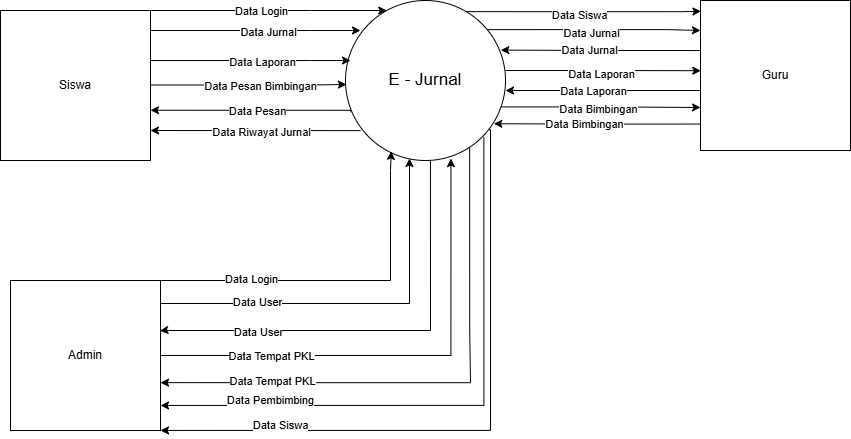

The diagram above was exported from draw.io. Its source (the exported page's mxGraphModel, read from the mxfile embedded in the PNG):
<mxGraphModel dx="946" dy="563" grid="1" gridSize="10" guides="1" tooltips="1" connect="1" arrows="1" fold="1" page="1" pageScale="1" pageWidth="850" pageHeight="1100" math="0" shadow="0">
  <root>
    <mxCell id="0" />
    <mxCell id="1" parent="0" />
    <mxCell id="ie-Z05TXu4hnuAbTAsxq-19" edge="1" parent="1" style="edgeStyle=orthogonalEdgeStyle;rounded=0;orthogonalLoop=1;jettySize=auto;html=1;entryX=1.003;entryY=0.665;entryDx=0;entryDy=0;entryPerimeter=0;exitX=0.037;exitY=0.698;exitDx=0;exitDy=0;exitPerimeter=0;" value="">
      <mxGeometry relative="1" as="geometry">
        <Array as="points">
          <mxPoint x="350.55" y="340" />
        </Array>
        <mxPoint x="350.46999999999997" y="341.68000000000006" as="sourcePoint" />
        <mxPoint x="150.00000000000006" y="339.75" as="targetPoint" />
      </mxGeometry>
    </mxCell>
    <mxCell id="ie-Z05TXu4hnuAbTAsxq-21" connectable="0" parent="ie-Z05TXu4hnuAbTAsxq-19" style="edgeLabel;html=1;align=center;verticalAlign=middle;resizable=0;points=[];" value="Data Pesan" vertex="1">
      <mxGeometry relative="1" x="-0.0512" y="1" as="geometry">
        <mxPoint as="offset" />
      </mxGeometry>
    </mxCell>
    <mxCell id="ie-Z05TXu4hnuAbTAsxq-32" edge="1" parent="1" source="ie-Z05TXu4hnuAbTAsxq-1" style="edgeStyle=orthogonalEdgeStyle;rounded=0;orthogonalLoop=1;jettySize=auto;html=1;entryX=0.996;entryY=0.336;entryDx=0;entryDy=0;entryPerimeter=0;horizontal=1;exitX=0.531;exitY=0.991;exitDx=0;exitDy=0;exitPerimeter=0;" target="ie-Z05TXu4hnuAbTAsxq-4" value="">
      <mxGeometry relative="1" as="geometry">
        <Array as="points">
          <mxPoint x="430" y="560" />
          <mxPoint x="163" y="560" />
        </Array>
        <mxPoint x="462.9" y="480.0035971133565" as="sourcePoint" />
        <mxPoint x="440" y="710.4600000000002" as="targetPoint" />
      </mxGeometry>
    </mxCell>
    <mxCell id="ie-Z05TXu4hnuAbTAsxq-62" connectable="0" parent="ie-Z05TXu4hnuAbTAsxq-32" style="edgeLabel;html=1;align=center;verticalAlign=middle;resizable=0;points=[];" value="Data User" vertex="1">
      <mxGeometry relative="1" x="0.5541" y="1" as="geometry">
        <mxPoint as="offset" />
      </mxGeometry>
    </mxCell>
    <mxCell id="ie-Z05TXu4hnuAbTAsxq-43" edge="1" parent="1" style="edgeStyle=orthogonalEdgeStyle;rounded=0;orthogonalLoop=1;jettySize=auto;html=1;exitX=0.746;exitY=0.06;exitDx=0;exitDy=0;exitPerimeter=0;entryX=0.003;entryY=0.072;entryDx=0;entryDy=0;entryPerimeter=0;" target="ie-Z05TXu4hnuAbTAsxq-2" value="">
      <mxGeometry relative="1" as="geometry">
        <Array as="points">
          <mxPoint x="680" y="241" />
          <mxPoint x="700" y="241" />
        </Array>
        <mxPoint x="462.56" y="241.14999999999998" as="sourcePoint" />
        <mxPoint x="590" y="270" as="targetPoint" />
      </mxGeometry>
    </mxCell>
    <mxCell id="ie-Z05TXu4hnuAbTAsxq-44" connectable="0" parent="ie-Z05TXu4hnuAbTAsxq-43" style="edgeLabel;html=1;align=center;verticalAlign=middle;resizable=0;points=[];" value="Data Siswa" vertex="1">
      <mxGeometry relative="1" x="-0.0239" y="-3" as="geometry">
        <mxPoint as="offset" />
      </mxGeometry>
    </mxCell>
    <mxCell id="ie-Z05TXu4hnuAbTAsxq-1" parent="1" style="ellipse;whiteSpace=wrap;html=1;aspect=fixed;" value="&lt;font style=&quot;font-size: 17px;&quot;&gt;&lt;font style=&quot;&quot;&gt;E - Jurn&lt;/font&gt;al&lt;/font&gt;" vertex="1">
      <mxGeometry height="160" width="160" x="345" y="230" as="geometry" />
    </mxCell>
    <mxCell id="ie-Z05TXu4hnuAbTAsxq-48" edge="1" parent="1" style="edgeStyle=orthogonalEdgeStyle;rounded=0;orthogonalLoop=1;jettySize=auto;html=1;entryX=0.971;entryY=0.31;entryDx=0;entryDy=0;entryPerimeter=0;" target="ie-Z05TXu4hnuAbTAsxq-1" value="">
      <mxGeometry relative="1" as="geometry">
        <Array as="points">
          <mxPoint x="602" y="280" />
        </Array>
        <mxPoint x="700" y="280.0063157894738" as="sourcePoint" />
        <mxPoint x="502.91999999999996" y="280" as="targetPoint" />
      </mxGeometry>
    </mxCell>
    <mxCell id="ie-Z05TXu4hnuAbTAsxq-49" connectable="0" parent="ie-Z05TXu4hnuAbTAsxq-48" style="edgeLabel;html=1;align=center;verticalAlign=middle;resizable=0;points=[];" value="Data Jurnal" vertex="1">
      <mxGeometry relative="1" x="0.4499" as="geometry">
        <mxPoint x="33" as="offset" />
      </mxGeometry>
    </mxCell>
    <mxCell id="ie-Z05TXu4hnuAbTAsxq-2" parent="1" style="whiteSpace=wrap;html=1;aspect=fixed;" value="Guru" vertex="1">
      <mxGeometry height="150" width="150" x="700" y="230" as="geometry" />
    </mxCell>
    <mxCell id="ie-Z05TXu4hnuAbTAsxq-8" edge="1" parent="1" style="edgeStyle=orthogonalEdgeStyle;rounded=0;orthogonalLoop=1;jettySize=auto;html=1;" target="ie-Z05TXu4hnuAbTAsxq-1" value="">
      <mxGeometry relative="1" as="geometry">
        <Array as="points">
          <mxPoint x="310" y="240" />
          <mxPoint x="310" y="240" />
        </Array>
        <mxPoint x="150" y="240" as="sourcePoint" />
        <mxPoint x="305" y="240" as="targetPoint" />
      </mxGeometry>
    </mxCell>
    <mxCell id="ie-Z05TXu4hnuAbTAsxq-61" connectable="0" parent="ie-Z05TXu4hnuAbTAsxq-8" style="edgeLabel;html=1;align=center;verticalAlign=middle;resizable=0;points=[];" value="Data Login" vertex="1">
      <mxGeometry relative="1" x="-0.0654" as="geometry">
        <mxPoint as="offset" />
      </mxGeometry>
    </mxCell>
    <mxCell id="ie-Z05TXu4hnuAbTAsxq-3" parent="1" style="whiteSpace=wrap;html=1;aspect=fixed;" value="Siswa" vertex="1">
      <mxGeometry height="150" width="150" y="240" as="geometry" />
    </mxCell>
    <mxCell id="ie-Z05TXu4hnuAbTAsxq-27" edge="1" parent="1" source="ie-Z05TXu4hnuAbTAsxq-4" style="edgeStyle=orthogonalEdgeStyle;rounded=0;orthogonalLoop=1;jettySize=auto;html=1;horizontal=1;exitX=1;exitY=0;exitDx=0;exitDy=0;entryX=0.286;entryY=0.943;entryDx=0;entryDy=0;entryPerimeter=0;" target="ie-Z05TXu4hnuAbTAsxq-1" value="">
      <mxGeometry relative="1" as="geometry">
        <Array as="points">
          <mxPoint x="390" y="510" />
          <mxPoint x="390" y="400" />
        </Array>
        <mxPoint x="340" y="699.12" as="sourcePoint" />
        <mxPoint x="420" y="400" as="targetPoint" />
      </mxGeometry>
    </mxCell>
    <mxCell id="ie-Z05TXu4hnuAbTAsxq-28" connectable="0" parent="ie-Z05TXu4hnuAbTAsxq-27" style="edgeLabel;html=1;align=center;verticalAlign=middle;resizable=0;points=[];rotation=0;horizontal=1;" value="Data Login" vertex="1">
      <mxGeometry relative="1" x="-0.5006" y="2" as="geometry">
        <mxPoint as="offset" />
      </mxGeometry>
    </mxCell>
    <mxCell id="ie-Z05TXu4hnuAbTAsxq-4" parent="1" style="whiteSpace=wrap;html=1;aspect=fixed;" value="Admin" vertex="1">
      <mxGeometry height="150" width="150" x="10" y="510" as="geometry" />
    </mxCell>
    <mxCell id="ie-Z05TXu4hnuAbTAsxq-10" edge="1" parent="1" style="edgeStyle=orthogonalEdgeStyle;rounded=0;orthogonalLoop=1;jettySize=auto;html=1;" value="">
      <mxGeometry relative="1" as="geometry">
        <Array as="points">
          <mxPoint x="310" y="260" />
          <mxPoint x="310" y="260" />
        </Array>
        <mxPoint x="150" y="260" as="sourcePoint" />
        <mxPoint x="360" y="260" as="targetPoint" />
      </mxGeometry>
    </mxCell>
    <mxCell id="ie-Z05TXu4hnuAbTAsxq-12" connectable="0" parent="ie-Z05TXu4hnuAbTAsxq-10" style="edgeLabel;html=1;align=center;verticalAlign=middle;resizable=0;points=[];" value="Data Jurnal" vertex="1">
      <mxGeometry relative="1" x="0.1111" y="-1" as="geometry">
        <mxPoint as="offset" />
      </mxGeometry>
    </mxCell>
    <mxCell id="ie-Z05TXu4hnuAbTAsxq-13" edge="1" parent="1" style="edgeStyle=orthogonalEdgeStyle;rounded=0;orthogonalLoop=1;jettySize=auto;html=1;" value="">
      <mxGeometry relative="1" as="geometry">
        <Array as="points">
          <mxPoint x="310" y="290" />
          <mxPoint x="310" y="290" />
        </Array>
        <mxPoint x="150" y="290" as="sourcePoint" />
        <mxPoint x="350" y="290" as="targetPoint" />
      </mxGeometry>
    </mxCell>
    <mxCell id="ie-Z05TXu4hnuAbTAsxq-14" connectable="0" parent="ie-Z05TXu4hnuAbTAsxq-13" style="edgeLabel;html=1;align=center;verticalAlign=middle;resizable=0;points=[];" value="Data Laporan" vertex="1">
      <mxGeometry relative="1" x="0.1111" y="-1" as="geometry">
        <mxPoint as="offset" />
      </mxGeometry>
    </mxCell>
    <mxCell id="ie-Z05TXu4hnuAbTAsxq-15" edge="1" parent="1" style="edgeStyle=orthogonalEdgeStyle;rounded=0;orthogonalLoop=1;jettySize=auto;html=1;entryX=0.006;entryY=0.525;entryDx=0;entryDy=0;entryPerimeter=0;" target="ie-Z05TXu4hnuAbTAsxq-1" value="">
      <mxGeometry relative="1" as="geometry">
        <Array as="points">
          <mxPoint x="310" y="314" />
        </Array>
        <mxPoint x="150" y="314.5" as="sourcePoint" />
        <mxPoint x="340" y="315" as="targetPoint" />
      </mxGeometry>
    </mxCell>
    <mxCell id="ie-Z05TXu4hnuAbTAsxq-16" connectable="0" parent="ie-Z05TXu4hnuAbTAsxq-15" style="edgeLabel;html=1;align=center;verticalAlign=middle;resizable=0;points=[];" value="Data Pesan Bimbingan" vertex="1">
      <mxGeometry relative="1" x="0.1111" y="-1" as="geometry">
        <mxPoint as="offset" />
      </mxGeometry>
    </mxCell>
    <mxCell id="ie-Z05TXu4hnuAbTAsxq-22" edge="1" parent="1" source="ie-Z05TXu4hnuAbTAsxq-1" style="edgeStyle=orthogonalEdgeStyle;rounded=0;orthogonalLoop=1;jettySize=auto;html=1;entryX=1.003;entryY=0.665;entryDx=0;entryDy=0;entryPerimeter=0;exitX=0.094;exitY=0.813;exitDx=0;exitDy=0;exitPerimeter=0;" value="">
      <mxGeometry relative="1" as="geometry">
        <Array as="points">
          <mxPoint x="351" y="360" />
        </Array>
        <mxPoint x="350.4699999999999" y="361.93000000000006" as="sourcePoint" />
        <mxPoint x="150" y="360" as="targetPoint" />
      </mxGeometry>
    </mxCell>
    <mxCell id="ie-Z05TXu4hnuAbTAsxq-23" connectable="0" parent="ie-Z05TXu4hnuAbTAsxq-22" style="edgeLabel;html=1;align=center;verticalAlign=middle;resizable=0;points=[];" value="Data Riwayat Jurnal" vertex="1">
      <mxGeometry relative="1" x="-0.0512" y="1" as="geometry">
        <mxPoint as="offset" />
      </mxGeometry>
    </mxCell>
    <mxCell id="ie-Z05TXu4hnuAbTAsxq-29" edge="1" parent="1" style="edgeStyle=orthogonalEdgeStyle;rounded=0;orthogonalLoop=1;jettySize=auto;html=1;horizontal=1;exitX=1.006;exitY=0.181;exitDx=0;exitDy=0;exitPerimeter=0;" value="">
      <mxGeometry relative="1" as="geometry">
        <Array as="points">
          <mxPoint x="160" y="533" />
          <mxPoint x="409" y="533" />
        </Array>
        <mxPoint x="159.99999999999997" y="530.5300000000001" as="sourcePoint" />
        <mxPoint x="409" y="388" as="targetPoint" />
      </mxGeometry>
    </mxCell>
    <mxCell id="ie-Z05TXu4hnuAbTAsxq-30" connectable="0" parent="ie-Z05TXu4hnuAbTAsxq-29" style="edgeLabel;html=1;align=center;verticalAlign=middle;resizable=0;points=[];rotation=0;horizontal=1;" value="Data User" vertex="1">
      <mxGeometry relative="1" x="-0.5006" y="2" as="geometry">
        <mxPoint as="offset" />
      </mxGeometry>
    </mxCell>
    <mxCell id="ie-Z05TXu4hnuAbTAsxq-34" edge="1" parent="1" source="ie-Z05TXu4hnuAbTAsxq-4" style="edgeStyle=orthogonalEdgeStyle;rounded=0;orthogonalLoop=1;jettySize=auto;html=1;entryX=0.659;entryY=0.988;entryDx=0;entryDy=0;entryPerimeter=0;horizontal=1;exitX=1;exitY=0.5;exitDx=0;exitDy=0;" target="ie-Z05TXu4hnuAbTAsxq-1" value="">
      <mxGeometry relative="1" as="geometry">
        <Array as="points">
          <mxPoint x="450" y="585" />
          <mxPoint x="450" y="388" />
        </Array>
        <mxPoint x="470.0526315789475" y="792" as="sourcePoint" />
        <mxPoint x="479.96000000000026" y="562" as="targetPoint" />
      </mxGeometry>
    </mxCell>
    <mxCell id="ie-Z05TXu4hnuAbTAsxq-35" connectable="0" parent="ie-Z05TXu4hnuAbTAsxq-34" style="edgeLabel;html=1;align=center;verticalAlign=middle;resizable=0;points=[];rotation=0;horizontal=1;" value="Data Tempat PKL" vertex="1">
      <mxGeometry relative="1" x="-0.5006" y="2" as="geometry">
        <mxPoint x="-12" y="2" as="offset" />
      </mxGeometry>
    </mxCell>
    <mxCell id="ie-Z05TXu4hnuAbTAsxq-36" edge="1" parent="1" source="ie-Z05TXu4hnuAbTAsxq-1" style="edgeStyle=orthogonalEdgeStyle;rounded=0;orthogonalLoop=1;jettySize=auto;html=1;entryX=1;entryY=0.681;entryDx=0;entryDy=0;entryPerimeter=0;exitX=0.776;exitY=0.923;exitDx=0;exitDy=0;exitPerimeter=0;horizontal=1;" target="ie-Z05TXu4hnuAbTAsxq-4" value="">
      <mxGeometry relative="1" as="geometry">
        <Array as="points">
          <mxPoint x="469" y="559" />
          <mxPoint x="470" y="559" />
          <mxPoint x="470" y="612" />
        </Array>
        <mxPoint x="497.72000000000025" y="559.44" as="sourcePoint" />
        <mxPoint x="490" y="792" as="targetPoint" />
      </mxGeometry>
    </mxCell>
    <mxCell id="ie-Z05TXu4hnuAbTAsxq-37" connectable="0" parent="ie-Z05TXu4hnuAbTAsxq-36" style="edgeLabel;html=1;align=center;verticalAlign=middle;resizable=0;points=[];rotation=0;horizontal=1;" value="Data Tempat PKL" vertex="1">
      <mxGeometry relative="1" x="0.4967" y="-2" as="geometry">
        <mxPoint x="-26" as="offset" />
      </mxGeometry>
    </mxCell>
    <mxCell id="ie-Z05TXu4hnuAbTAsxq-38" edge="1" parent="1" style="edgeStyle=orthogonalEdgeStyle;rounded=0;orthogonalLoop=1;jettySize=auto;html=1;entryX=0.988;entryY=0.833;entryDx=0;entryDy=0;entryPerimeter=0;exitX=1;exitY=1;exitDx=0;exitDy=0;horizontal=1;" value="">
      <mxGeometry relative="1" as="geometry">
        <Array as="points">
          <mxPoint x="483.8" y="635" />
        </Array>
        <mxPoint x="483.3685424949238" y="366.5685424949238" as="sourcePoint" />
        <mxPoint x="159.99999999999994" y="634.9499999999999" as="targetPoint" />
      </mxGeometry>
    </mxCell>
    <mxCell id="ie-Z05TXu4hnuAbTAsxq-39" connectable="0" parent="ie-Z05TXu4hnuAbTAsxq-38" style="edgeLabel;html=1;align=center;verticalAlign=middle;resizable=0;points=[];rotation=0;horizontal=1;" value="Data Pembimbing" vertex="1">
      <mxGeometry relative="1" x="0.4967" y="-2" as="geometry">
        <mxPoint x="-39" y="-3" as="offset" />
      </mxGeometry>
    </mxCell>
    <mxCell id="ie-Z05TXu4hnuAbTAsxq-40" edge="1" parent="1" source="ie-Z05TXu4hnuAbTAsxq-1" style="edgeStyle=orthogonalEdgeStyle;rounded=0;orthogonalLoop=1;jettySize=auto;html=1;entryX=0.988;entryY=0.833;entryDx=0;entryDy=0;entryPerimeter=0;exitX=0.897;exitY=0.809;exitDx=0;exitDy=0;horizontal=1;exitPerimeter=0;" value="">
      <mxGeometry relative="1" as="geometry">
        <Array as="points">
          <mxPoint x="490" y="359" />
          <mxPoint x="490" y="660" />
        </Array>
        <mxPoint x="483.3685424949239" y="391.56" as="sourcePoint" />
        <mxPoint x="160" y="659.9414575050762" as="targetPoint" />
      </mxGeometry>
    </mxCell>
    <mxCell id="ie-Z05TXu4hnuAbTAsxq-41" connectable="0" parent="ie-Z05TXu4hnuAbTAsxq-40" style="edgeLabel;html=1;align=center;verticalAlign=middle;resizable=0;points=[];rotation=0;horizontal=1;" value="Data Siswa" vertex="1">
      <mxGeometry relative="1" x="0.4967" y="-2" as="geometry">
        <mxPoint x="-39" y="-3" as="offset" />
      </mxGeometry>
    </mxCell>
    <mxCell id="ie-Z05TXu4hnuAbTAsxq-45" edge="1" parent="1" source="ie-Z05TXu4hnuAbTAsxq-1" style="edgeStyle=orthogonalEdgeStyle;rounded=0;orthogonalLoop=1;jettySize=auto;html=1;entryX=0;entryY=0.2;entryDx=0;entryDy=0;entryPerimeter=0;exitX=0.885;exitY=0.182;exitDx=0;exitDy=0;exitPerimeter=0;" target="ie-Z05TXu4hnuAbTAsxq-2" value="">
      <mxGeometry relative="1" as="geometry">
        <Array as="points">
          <mxPoint x="667" y="259" />
        </Array>
        <mxPoint x="490" y="260" as="sourcePoint" />
        <mxPoint x="630" y="260" as="targetPoint" />
      </mxGeometry>
    </mxCell>
    <mxCell id="ie-Z05TXu4hnuAbTAsxq-46" connectable="0" parent="ie-Z05TXu4hnuAbTAsxq-45" style="edgeLabel;html=1;align=center;verticalAlign=middle;resizable=0;points=[];" value="Data Jurnal" vertex="1">
      <mxGeometry relative="1" x="-0.0239" y="-3" as="geometry">
        <mxPoint as="offset" />
      </mxGeometry>
    </mxCell>
    <mxCell id="ie-Z05TXu4hnuAbTAsxq-50" edge="1" parent="1" style="edgeStyle=orthogonalEdgeStyle;rounded=0;orthogonalLoop=1;jettySize=auto;html=1;exitX=0.885;exitY=0.182;exitDx=0;exitDy=0;exitPerimeter=0;entryX=0.002;entryY=0.468;entryDx=0;entryDy=0;entryPerimeter=0;" target="ie-Z05TXu4hnuAbTAsxq-2" value="">
      <mxGeometry relative="1" as="geometry">
        <Array as="points">
          <mxPoint x="610" y="300" />
          <mxPoint x="610" y="300" />
        </Array>
        <mxPoint x="505" y="300" as="sourcePoint" />
        <mxPoint x="700" y="301" as="targetPoint" />
      </mxGeometry>
    </mxCell>
    <mxCell id="ie-Z05TXu4hnuAbTAsxq-51" connectable="0" parent="ie-Z05TXu4hnuAbTAsxq-50" style="edgeLabel;html=1;align=center;verticalAlign=middle;resizable=0;points=[];" value="Data Laporan" vertex="1">
      <mxGeometry relative="1" x="-0.0239" y="-3" as="geometry">
        <mxPoint as="offset" />
      </mxGeometry>
    </mxCell>
    <mxCell id="ie-Z05TXu4hnuAbTAsxq-52" edge="1" parent="1" style="edgeStyle=orthogonalEdgeStyle;rounded=0;orthogonalLoop=1;jettySize=auto;html=1;entryX=0.971;entryY=0.31;entryDx=0;entryDy=0;entryPerimeter=0;" value="">
      <mxGeometry relative="1" as="geometry">
        <Array as="points">
          <mxPoint x="607" y="320" />
        </Array>
        <mxPoint x="700" y="320" as="sourcePoint" />
        <mxPoint x="505" y="320" as="targetPoint" />
      </mxGeometry>
    </mxCell>
    <mxCell id="ie-Z05TXu4hnuAbTAsxq-53" connectable="0" parent="ie-Z05TXu4hnuAbTAsxq-52" style="edgeLabel;html=1;align=center;verticalAlign=middle;resizable=0;points=[];" value="Data Laporan" vertex="1">
      <mxGeometry relative="1" x="0.4499" as="geometry">
        <mxPoint x="33" as="offset" />
      </mxGeometry>
    </mxCell>
    <mxCell id="ie-Z05TXu4hnuAbTAsxq-54" edge="1" parent="1" source="ie-Z05TXu4hnuAbTAsxq-1" style="edgeStyle=orthogonalEdgeStyle;rounded=0;orthogonalLoop=1;jettySize=auto;html=1;exitX=0.971;exitY=0.665;exitDx=0;exitDy=0;exitPerimeter=0;entryX=0.002;entryY=0.468;entryDx=0;entryDy=0;entryPerimeter=0;" value="">
      <mxGeometry relative="1" as="geometry">
        <Array as="points">
          <mxPoint x="610" y="336" />
        </Array>
        <mxPoint x="505" y="337" as="sourcePoint" />
        <mxPoint x="700" y="337" as="targetPoint" />
      </mxGeometry>
    </mxCell>
    <mxCell id="ie-Z05TXu4hnuAbTAsxq-55" connectable="0" parent="ie-Z05TXu4hnuAbTAsxq-54" style="edgeLabel;html=1;align=center;verticalAlign=middle;resizable=0;points=[];" value="Data Bimbingan" vertex="1">
      <mxGeometry relative="1" x="-0.0239" y="-3" as="geometry">
        <mxPoint y="-1" as="offset" />
      </mxGeometry>
    </mxCell>
    <mxCell id="ie-Z05TXu4hnuAbTAsxq-56" edge="1" parent="1" style="edgeStyle=orthogonalEdgeStyle;rounded=0;orthogonalLoop=1;jettySize=auto;html=1;entryX=0.927;entryY=0.764;entryDx=0;entryDy=0;entryPerimeter=0;exitX=0.002;exitY=0.817;exitDx=0;exitDy=0;exitPerimeter=0;" value="">
      <mxGeometry relative="1" as="geometry">
        <Array as="points">
          <mxPoint x="602" y="354" />
        </Array>
        <mxPoint x="700.3000000000002" y="353.54999999999995" as="sourcePoint" />
        <mxPoint x="493.31999999999994" y="353.24" as="targetPoint" />
      </mxGeometry>
    </mxCell>
    <mxCell id="ie-Z05TXu4hnuAbTAsxq-57" connectable="0" parent="ie-Z05TXu4hnuAbTAsxq-56" style="edgeLabel;html=1;align=center;verticalAlign=middle;resizable=0;points=[];" value="Data Bimbingan" vertex="1">
      <mxGeometry relative="1" x="0.4499" as="geometry">
        <mxPoint x="33" as="offset" />
      </mxGeometry>
    </mxCell>
  </root>
</mxGraphModel>